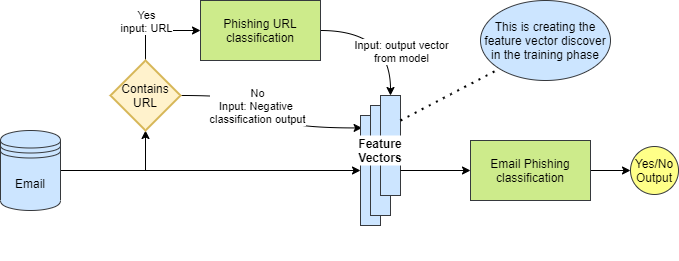

The diagram above was exported from draw.io. Its source (the exported page's mxGraphModel, read from the mxfile embedded in the PNG):
<mxGraphModel dx="960" dy="588" grid="1" gridSize="10" guides="1" tooltips="1" connect="1" arrows="1" fold="1" page="1" pageScale="1" pageWidth="827" pageHeight="1169" math="0" shadow="0">
  <root>
    <mxCell id="0" />
    <mxCell id="1" parent="0" />
    <mxCell id="EOFmlUsGyYItjssbm0sS-3" style="edgeStyle=orthogonalEdgeStyle;rounded=0;orthogonalLoop=1;jettySize=auto;html=1;entryX=0.5;entryY=1;entryDx=0;entryDy=0;entryPerimeter=0;" parent="1" source="EOFmlUsGyYItjssbm0sS-1" target="EOFmlUsGyYItjssbm0sS-2" edge="1">
      <mxGeometry relative="1" as="geometry" />
    </mxCell>
    <mxCell id="EOFmlUsGyYItjssbm0sS-14" style="edgeStyle=orthogonalEdgeStyle;rounded=0;orthogonalLoop=1;jettySize=auto;html=1;" parent="1" source="EOFmlUsGyYItjssbm0sS-1" target="EOFmlUsGyYItjssbm0sS-10" edge="1">
      <mxGeometry relative="1" as="geometry" />
    </mxCell>
    <mxCell id="EOFmlUsGyYItjssbm0sS-1" value="Email" style="shape=datastore;whiteSpace=wrap;html=1;fillColor=#cce5ff;strokeColor=#36393d;" parent="1" vertex="1">
      <mxGeometry x="100" y="200" width="60" height="80" as="geometry" />
    </mxCell>
    <mxCell id="EOFmlUsGyYItjssbm0sS-6" style="edgeStyle=orthogonalEdgeStyle;rounded=0;orthogonalLoop=1;jettySize=auto;html=1;exitX=0.5;exitY=0;exitDx=0;exitDy=0;exitPerimeter=0;entryX=0;entryY=0.5;entryDx=0;entryDy=0;" parent="1" source="EOFmlUsGyYItjssbm0sS-2" target="EOFmlUsGyYItjssbm0sS-4" edge="1">
      <mxGeometry relative="1" as="geometry" />
    </mxCell>
    <mxCell id="EOFmlUsGyYItjssbm0sS-7" value="Yes&lt;br&gt;input: URL" style="edgeLabel;html=1;align=center;verticalAlign=middle;resizable=0;points=[];" parent="EOFmlUsGyYItjssbm0sS-6" vertex="1" connectable="0">
      <mxGeometry x="-0.3459" y="-9" relative="1" as="geometry">
        <mxPoint x="-9" y="-12" as="offset" />
      </mxGeometry>
    </mxCell>
    <mxCell id="EOFmlUsGyYItjssbm0sS-15" style="edgeStyle=orthogonalEdgeStyle;rounded=0;orthogonalLoop=1;jettySize=auto;html=1;curved=1;entryX=0.08;entryY=0.113;entryDx=0;entryDy=0;entryPerimeter=0;" parent="1" source="EOFmlUsGyYItjssbm0sS-2" target="EOFmlUsGyYItjssbm0sS-10" edge="1">
      <mxGeometry relative="1" as="geometry">
        <mxPoint x="430" y="200" as="targetPoint" />
      </mxGeometry>
    </mxCell>
    <mxCell id="EOFmlUsGyYItjssbm0sS-16" value="No&lt;br&gt;Input: Negative &lt;br&gt;classification output" style="edgeLabel;html=1;align=center;verticalAlign=middle;resizable=0;points=[];" parent="EOFmlUsGyYItjssbm0sS-15" vertex="1" connectable="0">
      <mxGeometry x="-0.4057" y="-4" relative="1" as="geometry">
        <mxPoint x="12" y="6" as="offset" />
      </mxGeometry>
    </mxCell>
    <mxCell id="EOFmlUsGyYItjssbm0sS-2" value="Contains URL" style="strokeWidth=2;html=1;shape=mxgraph.flowchart.decision;whiteSpace=wrap;fillColor=#fff2cc;strokeColor=#d6b656;" parent="1" vertex="1">
      <mxGeometry x="210" y="130" width="70" height="70" as="geometry" />
    </mxCell>
    <mxCell id="EOFmlUsGyYItjssbm0sS-17" style="edgeStyle=orthogonalEdgeStyle;curved=1;rounded=0;orthogonalLoop=1;jettySize=auto;html=1;entryX=0.5;entryY=0;entryDx=0;entryDy=0;" parent="1" source="EOFmlUsGyYItjssbm0sS-4" target="EOFmlUsGyYItjssbm0sS-12" edge="1">
      <mxGeometry relative="1" as="geometry" />
    </mxCell>
    <mxCell id="EOFmlUsGyYItjssbm0sS-18" value="Input: output vector&lt;br&gt;from model" style="edgeLabel;html=1;align=center;verticalAlign=middle;resizable=0;points=[];" parent="EOFmlUsGyYItjssbm0sS-17" vertex="1" connectable="0">
      <mxGeometry x="-0.3096" y="-15" relative="1" as="geometry">
        <mxPoint x="33" y="5" as="offset" />
      </mxGeometry>
    </mxCell>
    <mxCell id="EOFmlUsGyYItjssbm0sS-4" value="Phishing URL classification" style="rounded=0;whiteSpace=wrap;html=1;fillColor=#cdeb8b;strokeColor=#36393d;" parent="1" vertex="1">
      <mxGeometry x="300" y="70" width="120" height="60" as="geometry" />
    </mxCell>
    <mxCell id="EOFmlUsGyYItjssbm0sS-9" value="" style="group;" parent="1" vertex="1" connectable="0">
      <mxGeometry x="440" y="165" width="70" height="165" as="geometry" />
    </mxCell>
    <mxCell id="EOFmlUsGyYItjssbm0sS-10" value="" style="rounded=0;whiteSpace=wrap;html=1;fillColor=#cce5ff;strokeColor=#36393d;" parent="EOFmlUsGyYItjssbm0sS-9" vertex="1">
      <mxGeometry x="20" y="20" width="20" height="110" as="geometry" />
    </mxCell>
    <mxCell id="EOFmlUsGyYItjssbm0sS-11" value="" style="rounded=0;whiteSpace=wrap;html=1;fillColor=#cce5ff;strokeColor=#36393d;" parent="EOFmlUsGyYItjssbm0sS-9" vertex="1">
      <mxGeometry x="30" y="10" width="20" height="110" as="geometry" />
    </mxCell>
    <mxCell id="EOFmlUsGyYItjssbm0sS-12" value="" style="rounded=0;whiteSpace=wrap;html=1;fillColor=#cce5ff;strokeColor=#36393d;" parent="EOFmlUsGyYItjssbm0sS-9" vertex="1">
      <mxGeometry x="40" width="20" height="100" as="geometry" />
    </mxCell>
    <mxCell id="EOFmlUsGyYItjssbm0sS-13" value="Feature Vectors" style="text;html=1;align=center;verticalAlign=middle;whiteSpace=wrap;rounded=0;fillColor=#ffffff;fontStyle=1" parent="EOFmlUsGyYItjssbm0sS-9" vertex="1">
      <mxGeometry x="10" y="40" width="60" height="30" as="geometry" />
    </mxCell>
    <mxCell id="EOFmlUsGyYItjssbm0sS-24" value="" style="edgeStyle=orthogonalEdgeStyle;curved=1;rounded=0;orthogonalLoop=1;jettySize=auto;html=1;" parent="1" source="EOFmlUsGyYItjssbm0sS-19" target="EOFmlUsGyYItjssbm0sS-23" edge="1">
      <mxGeometry relative="1" as="geometry" />
    </mxCell>
    <mxCell id="EOFmlUsGyYItjssbm0sS-19" value="Email Phishing classification" style="rounded=0;whiteSpace=wrap;html=1;fillColor=#cdeb8b;strokeColor=#36393d;" parent="1" vertex="1">
      <mxGeometry x="570" y="210" width="120" height="60" as="geometry" />
    </mxCell>
    <mxCell id="EOFmlUsGyYItjssbm0sS-20" style="edgeStyle=orthogonalEdgeStyle;curved=1;rounded=0;orthogonalLoop=1;jettySize=auto;html=1;exitX=1;exitY=0.75;exitDx=0;exitDy=0;entryX=0;entryY=0.5;entryDx=0;entryDy=0;" parent="1" source="EOFmlUsGyYItjssbm0sS-12" target="EOFmlUsGyYItjssbm0sS-19" edge="1">
      <mxGeometry relative="1" as="geometry" />
    </mxCell>
    <mxCell id="EOFmlUsGyYItjssbm0sS-23" value="Yes/No&lt;br&gt;Output" style="ellipse;whiteSpace=wrap;html=1;aspect=fixed;fillColor=#ffff88;strokeColor=#36393d;" parent="1" vertex="1">
      <mxGeometry x="730" y="216" width="48" height="48" as="geometry" />
    </mxCell>
    <mxCell id="EOFmlUsGyYItjssbm0sS-27" value="This is creating the feature vector discover in the training phase" style="ellipse;whiteSpace=wrap;html=1;fillColor=#cce5ff;strokeColor=#36393d;" parent="1" vertex="1">
      <mxGeometry x="580" y="70" width="130" height="80" as="geometry" />
    </mxCell>
    <mxCell id="EOFmlUsGyYItjssbm0sS-28" value="" style="endArrow=none;dashed=1;html=1;dashPattern=1 3;strokeWidth=2;exitX=1;exitY=0.25;exitDx=0;exitDy=0;entryX=0;entryY=1;entryDx=0;entryDy=0;" parent="1" source="EOFmlUsGyYItjssbm0sS-12" target="EOFmlUsGyYItjssbm0sS-27" edge="1">
      <mxGeometry width="50" height="50" relative="1" as="geometry">
        <mxPoint x="530" y="190" as="sourcePoint" />
        <mxPoint x="580" y="140" as="targetPoint" />
      </mxGeometry>
    </mxCell>
  </root>
</mxGraphModel>